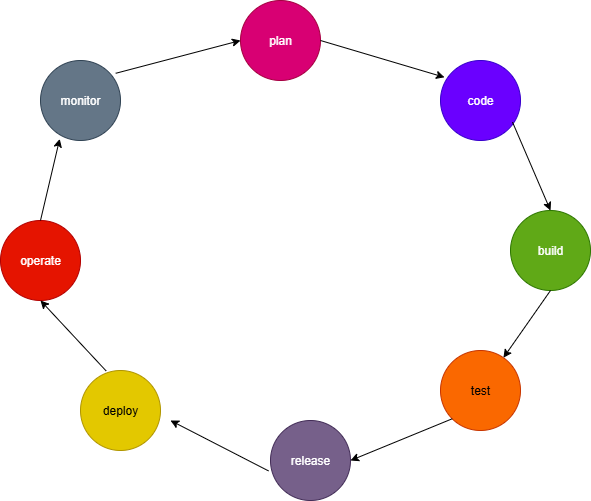

The diagram above was exported from draw.io. Its source (the exported page's mxGraphModel, read from the mxfile embedded in the PNG):
<mxGraphModel dx="1034" dy="700" grid="1" gridSize="10" guides="1" tooltips="1" connect="1" arrows="1" fold="1" page="1" pageScale="1" pageWidth="850" pageHeight="1100" math="0" shadow="0">
  <root>
    <mxCell id="0" />
    <mxCell id="1" parent="0" />
    <mxCell id="UwIzu9j13Yo68B0zPUpZ-1" value="operate" style="ellipse;whiteSpace=wrap;html=1;aspect=fixed;fillColor=#e51400;fontColor=#ffffff;strokeColor=#B20000;" vertex="1" parent="1">
      <mxGeometry x="90" y="270" width="80" height="80" as="geometry" />
    </mxCell>
    <mxCell id="UwIzu9j13Yo68B0zPUpZ-2" value="deploy" style="ellipse;whiteSpace=wrap;html=1;aspect=fixed;fillColor=#e3c800;fontColor=#000000;strokeColor=#B09500;" vertex="1" parent="1">
      <mxGeometry x="170" y="420" width="80" height="80" as="geometry" />
    </mxCell>
    <mxCell id="UwIzu9j13Yo68B0zPUpZ-3" value="release" style="ellipse;whiteSpace=wrap;html=1;aspect=fixed;fillColor=#76608a;fontColor=#ffffff;strokeColor=#432D57;" vertex="1" parent="1">
      <mxGeometry x="360" y="470" width="80" height="80" as="geometry" />
    </mxCell>
    <mxCell id="UwIzu9j13Yo68B0zPUpZ-4" value="test" style="ellipse;whiteSpace=wrap;html=1;aspect=fixed;fillColor=#fa6800;fontColor=#000000;strokeColor=#C73500;" vertex="1" parent="1">
      <mxGeometry x="530" y="400" width="80" height="80" as="geometry" />
    </mxCell>
    <mxCell id="UwIzu9j13Yo68B0zPUpZ-5" value="build" style="ellipse;whiteSpace=wrap;html=1;aspect=fixed;fillColor=#60a917;fontColor=#ffffff;strokeColor=#2D7600;" vertex="1" parent="1">
      <mxGeometry x="600" y="260" width="80" height="80" as="geometry" />
    </mxCell>
    <mxCell id="UwIzu9j13Yo68B0zPUpZ-6" value="code" style="ellipse;whiteSpace=wrap;html=1;aspect=fixed;fillColor=#6a00ff;fontColor=#ffffff;strokeColor=#3700CC;" vertex="1" parent="1">
      <mxGeometry x="530" y="110" width="80" height="80" as="geometry" />
    </mxCell>
    <mxCell id="UwIzu9j13Yo68B0zPUpZ-7" value="plan" style="ellipse;whiteSpace=wrap;html=1;aspect=fixed;fillColor=#d80073;fontColor=#ffffff;strokeColor=#A50040;" vertex="1" parent="1">
      <mxGeometry x="330" y="50" width="80" height="80" as="geometry" />
    </mxCell>
    <mxCell id="UwIzu9j13Yo68B0zPUpZ-8" value="monitor" style="ellipse;whiteSpace=wrap;html=1;aspect=fixed;fillColor=#647687;fontColor=#ffffff;strokeColor=#314354;" vertex="1" parent="1">
      <mxGeometry x="130" y="110" width="80" height="80" as="geometry" />
    </mxCell>
    <mxCell id="UwIzu9j13Yo68B0zPUpZ-9" value="" style="endArrow=classic;html=1;rounded=0;exitX=1;exitY=0.5;exitDx=0;exitDy=0;entryX=0.05;entryY=0.21;entryDx=0;entryDy=0;entryPerimeter=0;" edge="1" parent="1" source="UwIzu9j13Yo68B0zPUpZ-7" target="UwIzu9j13Yo68B0zPUpZ-6">
      <mxGeometry width="50" height="50" relative="1" as="geometry">
        <mxPoint x="480" y="90" as="sourcePoint" />
        <mxPoint x="530" y="40" as="targetPoint" />
      </mxGeometry>
    </mxCell>
    <mxCell id="UwIzu9j13Yo68B0zPUpZ-10" value="" style="endArrow=classic;html=1;rounded=0;exitX=0;exitY=1;exitDx=0;exitDy=0;entryX=1;entryY=0.5;entryDx=0;entryDy=0;" edge="1" parent="1" source="UwIzu9j13Yo68B0zPUpZ-4" target="UwIzu9j13Yo68B0zPUpZ-3">
      <mxGeometry width="50" height="50" relative="1" as="geometry">
        <mxPoint x="460" y="400" as="sourcePoint" />
        <mxPoint x="510" y="350" as="targetPoint" />
      </mxGeometry>
    </mxCell>
    <mxCell id="UwIzu9j13Yo68B0zPUpZ-11" value="" style="endArrow=classic;html=1;rounded=0;exitX=0.5;exitY=1;exitDx=0;exitDy=0;" edge="1" parent="1" source="UwIzu9j13Yo68B0zPUpZ-5" target="UwIzu9j13Yo68B0zPUpZ-4">
      <mxGeometry width="50" height="50" relative="1" as="geometry">
        <mxPoint x="560" y="300" as="sourcePoint" />
        <mxPoint x="610" y="250" as="targetPoint" />
      </mxGeometry>
    </mxCell>
    <mxCell id="UwIzu9j13Yo68B0zPUpZ-12" value="" style="endArrow=classic;html=1;rounded=0;exitX=0.9;exitY=0.77;exitDx=0;exitDy=0;exitPerimeter=0;entryX=0.5;entryY=0;entryDx=0;entryDy=0;" edge="1" parent="1" source="UwIzu9j13Yo68B0zPUpZ-6" target="UwIzu9j13Yo68B0zPUpZ-5">
      <mxGeometry width="50" height="50" relative="1" as="geometry">
        <mxPoint x="630" y="240" as="sourcePoint" />
        <mxPoint x="680" y="190" as="targetPoint" />
      </mxGeometry>
    </mxCell>
    <mxCell id="UwIzu9j13Yo68B0zPUpZ-13" value="" style="endArrow=classic;html=1;rounded=0;exitX=-0.025;exitY=0.63;exitDx=0;exitDy=0;exitPerimeter=0;" edge="1" parent="1" source="UwIzu9j13Yo68B0zPUpZ-3">
      <mxGeometry width="50" height="50" relative="1" as="geometry">
        <mxPoint x="250" y="520" as="sourcePoint" />
        <mxPoint x="260" y="470" as="targetPoint" />
      </mxGeometry>
    </mxCell>
    <mxCell id="UwIzu9j13Yo68B0zPUpZ-14" value="" style="endArrow=classic;html=1;rounded=0;exitX=0.32;exitY=0.005;exitDx=0;exitDy=0;exitPerimeter=0;entryX=0.5;entryY=1;entryDx=0;entryDy=0;" edge="1" parent="1" source="UwIzu9j13Yo68B0zPUpZ-2" target="UwIzu9j13Yo68B0zPUpZ-1">
      <mxGeometry width="50" height="50" relative="1" as="geometry">
        <mxPoint x="100" y="420" as="sourcePoint" />
        <mxPoint x="150" y="370" as="targetPoint" />
      </mxGeometry>
    </mxCell>
    <mxCell id="UwIzu9j13Yo68B0zPUpZ-15" value="" style="endArrow=classic;html=1;rounded=0;exitX=0.5;exitY=0;exitDx=0;exitDy=0;entryX=0.24;entryY=0.98;entryDx=0;entryDy=0;entryPerimeter=0;" edge="1" parent="1" source="UwIzu9j13Yo68B0zPUpZ-1" target="UwIzu9j13Yo68B0zPUpZ-8">
      <mxGeometry width="50" height="50" relative="1" as="geometry">
        <mxPoint x="110" y="240" as="sourcePoint" />
        <mxPoint x="160" y="190" as="targetPoint" />
      </mxGeometry>
    </mxCell>
    <mxCell id="UwIzu9j13Yo68B0zPUpZ-16" value="" style="endArrow=classic;html=1;rounded=0;exitX=0.94;exitY=0.16;exitDx=0;exitDy=0;exitPerimeter=0;entryX=0;entryY=0.5;entryDx=0;entryDy=0;" edge="1" parent="1" source="UwIzu9j13Yo68B0zPUpZ-8" target="UwIzu9j13Yo68B0zPUpZ-7">
      <mxGeometry width="50" height="50" relative="1" as="geometry">
        <mxPoint x="250" y="230" as="sourcePoint" />
        <mxPoint x="300" y="180" as="targetPoint" />
      </mxGeometry>
    </mxCell>
  </root>
</mxGraphModel>